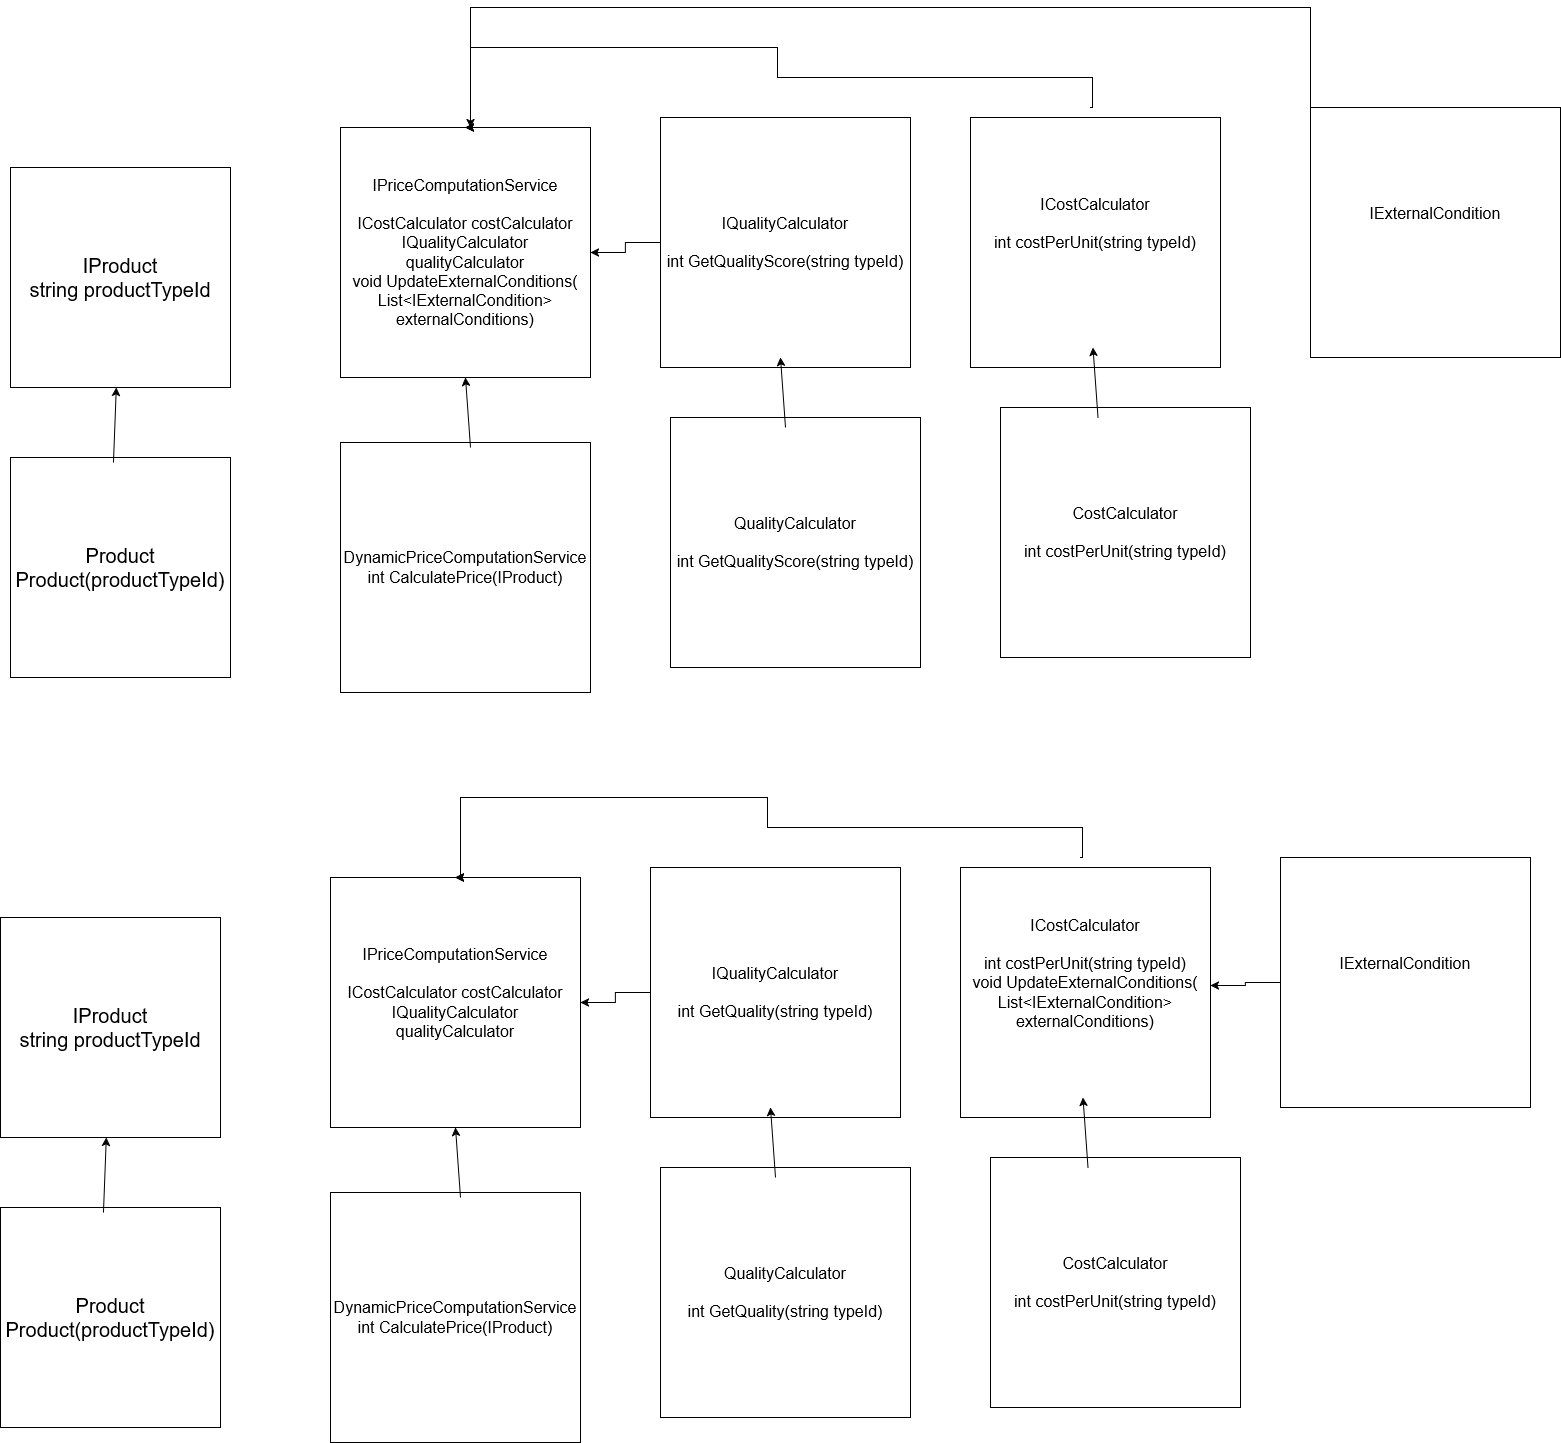

The diagram above was exported from draw.io. Its source (the exported page's mxGraphModel, read from the mxfile embedded in the PNG):
<mxGraphModel dx="2049" dy="2206" grid="1" gridSize="10" guides="1" tooltips="1" connect="1" arrows="1" fold="1" page="1" pageScale="1" pageWidth="850" pageHeight="1100" math="0" shadow="0">
  <root>
    <mxCell id="0" />
    <mxCell id="1" parent="0" />
    <mxCell id="zg7h7vxt9JcLxoqqq8xx-1" value="&lt;div&gt;IProduct&lt;/div&gt;&lt;div&gt;string productTypeId&lt;/div&gt;" style="whiteSpace=wrap;html=1;aspect=fixed;fontSize=20;" vertex="1" parent="1">
      <mxGeometry x="140" y="70" width="220" height="220" as="geometry" />
    </mxCell>
    <mxCell id="zg7h7vxt9JcLxoqqq8xx-2" value="&lt;div&gt;Product&lt;/div&gt;&lt;div&gt;Product(productTypeId)&lt;/div&gt;" style="whiteSpace=wrap;html=1;aspect=fixed;fontSize=20;" vertex="1" parent="1">
      <mxGeometry x="140" y="360" width="220" height="220" as="geometry" />
    </mxCell>
    <mxCell id="zg7h7vxt9JcLxoqqq8xx-3" value="" style="endArrow=classic;html=1;rounded=0;exitX=0.468;exitY=0.023;exitDx=0;exitDy=0;exitPerimeter=0;" edge="1" parent="1" source="zg7h7vxt9JcLxoqqq8xx-2" target="zg7h7vxt9JcLxoqqq8xx-1">
      <mxGeometry width="50" height="50" relative="1" as="geometry">
        <mxPoint x="400" y="430" as="sourcePoint" />
        <mxPoint x="450" y="380" as="targetPoint" />
      </mxGeometry>
    </mxCell>
    <mxCell id="zg7h7vxt9JcLxoqqq8xx-4" value="&lt;div&gt;IPriceComputationService&lt;/div&gt;&lt;div&gt;&lt;br&gt;&lt;/div&gt;&lt;div&gt;ICostCalculator costCalculator&lt;/div&gt;&lt;div&gt;IQualityCalculator qualityCalculator&lt;/div&gt;&lt;div&gt;void UpdateExternalConditions(&lt;br&gt;List&amp;lt;IExternalCondition&amp;gt; externalConditions)&lt;/div&gt;" style="whiteSpace=wrap;html=1;aspect=fixed;fontSize=16;" vertex="1" parent="1">
      <mxGeometry x="470" y="30" width="250" height="250" as="geometry" />
    </mxCell>
    <mxCell id="zg7h7vxt9JcLxoqqq8xx-5" value="&lt;div&gt;DynamicPriceComputationService&lt;/div&gt;&lt;div&gt;int CalculatePrice(IProduct)&lt;/div&gt;" style="whiteSpace=wrap;html=1;aspect=fixed;fontSize=16;" vertex="1" parent="1">
      <mxGeometry x="470" y="345" width="250" height="250" as="geometry" />
    </mxCell>
    <mxCell id="zg7h7vxt9JcLxoqqq8xx-6" value="" style="endArrow=classic;html=1;rounded=0;entryX=0.5;entryY=1;entryDx=0;entryDy=0;" edge="1" parent="1" target="zg7h7vxt9JcLxoqqq8xx-4">
      <mxGeometry width="50" height="50" relative="1" as="geometry">
        <mxPoint x="600" y="350" as="sourcePoint" />
        <mxPoint x="650" y="300" as="targetPoint" />
      </mxGeometry>
    </mxCell>
    <mxCell id="zg7h7vxt9JcLxoqqq8xx-13" value="" style="edgeStyle=orthogonalEdgeStyle;rounded=0;orthogonalLoop=1;jettySize=auto;html=1;" edge="1" parent="1" source="zg7h7vxt9JcLxoqqq8xx-7" target="zg7h7vxt9JcLxoqqq8xx-4">
      <mxGeometry relative="1" as="geometry" />
    </mxCell>
    <mxCell id="zg7h7vxt9JcLxoqqq8xx-7" value="&lt;div&gt;IQualityCalculator&lt;/div&gt;&lt;div&gt;&lt;br&gt;&lt;/div&gt;&lt;div&gt;int GetQualityScore(string typeId)&lt;/div&gt;" style="whiteSpace=wrap;html=1;aspect=fixed;fontSize=16;" vertex="1" parent="1">
      <mxGeometry x="790" y="20" width="250" height="250" as="geometry" />
    </mxCell>
    <mxCell id="zg7h7vxt9JcLxoqqq8xx-15" style="edgeStyle=orthogonalEdgeStyle;rounded=0;orthogonalLoop=1;jettySize=auto;html=1;entryX=0.5;entryY=0;entryDx=0;entryDy=0;exitX=0.5;exitY=0;exitDx=0;exitDy=0;" edge="1" parent="1" target="zg7h7vxt9JcLxoqqq8xx-4">
      <mxGeometry relative="1" as="geometry">
        <mxPoint x="1222" as="sourcePoint" />
        <mxPoint x="600" y="8" as="targetPoint" />
        <Array as="points">
          <mxPoint x="1222" y="-20" />
          <mxPoint x="907" y="-20" />
          <mxPoint x="907" y="-50" />
          <mxPoint x="600" y="-50" />
          <mxPoint x="600" y="30" />
        </Array>
      </mxGeometry>
    </mxCell>
    <mxCell id="zg7h7vxt9JcLxoqqq8xx-8" value="&lt;div&gt;ICostCalculator&lt;/div&gt;&lt;div&gt;&lt;br&gt;&lt;/div&gt;&lt;div&gt;int costPerUnit(string typeId)&lt;/div&gt;&lt;div&gt;&lt;br&gt;&lt;/div&gt;&lt;div&gt;&lt;br&gt;&lt;/div&gt;" style="whiteSpace=wrap;html=1;aspect=fixed;fontSize=16;" vertex="1" parent="1">
      <mxGeometry x="1100" y="20" width="250" height="250" as="geometry" />
    </mxCell>
    <mxCell id="zg7h7vxt9JcLxoqqq8xx-9" value="&lt;div&gt;QualityCalculator&lt;/div&gt;&lt;div&gt;&lt;br&gt;&lt;/div&gt;&lt;div&gt;int GetQualityScore(string typeId)&lt;/div&gt;" style="whiteSpace=wrap;html=1;aspect=fixed;fontSize=16;" vertex="1" parent="1">
      <mxGeometry x="800" y="320" width="250" height="250" as="geometry" />
    </mxCell>
    <mxCell id="zg7h7vxt9JcLxoqqq8xx-10" value="&lt;div&gt;CostCalculator&lt;/div&gt;&lt;div&gt;&lt;br&gt;&lt;/div&gt;&lt;div&gt;int costPerUnit(string typeId)&lt;/div&gt;" style="whiteSpace=wrap;html=1;aspect=fixed;fontSize=16;" vertex="1" parent="1">
      <mxGeometry x="1130" y="310" width="250" height="250" as="geometry" />
    </mxCell>
    <mxCell id="zg7h7vxt9JcLxoqqq8xx-11" value="" style="endArrow=classic;html=1;rounded=0;entryX=0.5;entryY=1;entryDx=0;entryDy=0;" edge="1" parent="1">
      <mxGeometry width="50" height="50" relative="1" as="geometry">
        <mxPoint x="915" y="330" as="sourcePoint" />
        <mxPoint x="910" y="260" as="targetPoint" />
      </mxGeometry>
    </mxCell>
    <mxCell id="zg7h7vxt9JcLxoqqq8xx-12" value="" style="endArrow=classic;html=1;rounded=0;entryX=0.5;entryY=1;entryDx=0;entryDy=0;" edge="1" parent="1">
      <mxGeometry width="50" height="50" relative="1" as="geometry">
        <mxPoint x="1227.5" y="320" as="sourcePoint" />
        <mxPoint x="1222.5" y="250" as="targetPoint" />
      </mxGeometry>
    </mxCell>
    <mxCell id="zg7h7vxt9JcLxoqqq8xx-16" style="edgeStyle=orthogonalEdgeStyle;rounded=0;orthogonalLoop=1;jettySize=auto;html=1;entryX=0.5;entryY=0;entryDx=0;entryDy=0;" edge="1" parent="1" target="zg7h7vxt9JcLxoqqq8xx-4">
      <mxGeometry relative="1" as="geometry">
        <mxPoint x="1220" y="10" as="sourcePoint" />
        <mxPoint x="595" y="30" as="targetPoint" />
        <Array as="points">
          <mxPoint x="1222" y="-20" />
          <mxPoint x="907" y="-20" />
          <mxPoint x="907" y="-50" />
          <mxPoint x="600" y="-50" />
          <mxPoint x="600" y="30" />
        </Array>
      </mxGeometry>
    </mxCell>
    <mxCell id="zg7h7vxt9JcLxoqqq8xx-17" style="edgeStyle=orthogonalEdgeStyle;rounded=0;orthogonalLoop=1;jettySize=auto;html=1;entryX=0.5;entryY=0;entryDx=0;entryDy=0;" edge="1" parent="1">
      <mxGeometry relative="1" as="geometry">
        <mxPoint x="1220" y="10" as="sourcePoint" />
        <mxPoint x="595" y="30" as="targetPoint" />
        <Array as="points">
          <mxPoint x="1222" y="-20" />
          <mxPoint x="907" y="-20" />
          <mxPoint x="907" y="-50" />
          <mxPoint x="600" y="-50" />
          <mxPoint x="600" y="30" />
        </Array>
      </mxGeometry>
    </mxCell>
    <mxCell id="zg7h7vxt9JcLxoqqq8xx-39" style="edgeStyle=orthogonalEdgeStyle;rounded=0;orthogonalLoop=1;jettySize=auto;html=1;exitX=0;exitY=0.5;exitDx=0;exitDy=0;" edge="1" parent="1" source="zg7h7vxt9JcLxoqqq8xx-18">
      <mxGeometry relative="1" as="geometry">
        <mxPoint x="600" y="30" as="targetPoint" />
        <Array as="points">
          <mxPoint x="1440" y="-90" />
          <mxPoint x="600" y="-90" />
        </Array>
      </mxGeometry>
    </mxCell>
    <mxCell id="zg7h7vxt9JcLxoqqq8xx-18" value="&lt;div&gt;IExternalCondition&lt;/div&gt;&lt;div&gt;&lt;br&gt;&lt;/div&gt;&lt;div&gt;&lt;br&gt;&lt;/div&gt;" style="whiteSpace=wrap;html=1;aspect=fixed;fontSize=16;" vertex="1" parent="1">
      <mxGeometry x="1440" y="10" width="250" height="250" as="geometry" />
    </mxCell>
    <mxCell id="zg7h7vxt9JcLxoqqq8xx-20" value="&lt;div&gt;IProduct&lt;/div&gt;&lt;div&gt;string productTypeId&lt;/div&gt;" style="whiteSpace=wrap;html=1;aspect=fixed;fontSize=20;" vertex="1" parent="1">
      <mxGeometry x="130" y="820" width="220" height="220" as="geometry" />
    </mxCell>
    <mxCell id="zg7h7vxt9JcLxoqqq8xx-21" value="&lt;div&gt;Product&lt;/div&gt;&lt;div&gt;Product(productTypeId)&lt;/div&gt;" style="whiteSpace=wrap;html=1;aspect=fixed;fontSize=20;" vertex="1" parent="1">
      <mxGeometry x="130" y="1110" width="220" height="220" as="geometry" />
    </mxCell>
    <mxCell id="zg7h7vxt9JcLxoqqq8xx-22" value="" style="endArrow=classic;html=1;rounded=0;exitX=0.468;exitY=0.023;exitDx=0;exitDy=0;exitPerimeter=0;" edge="1" parent="1" source="zg7h7vxt9JcLxoqqq8xx-21" target="zg7h7vxt9JcLxoqqq8xx-20">
      <mxGeometry width="50" height="50" relative="1" as="geometry">
        <mxPoint x="390" y="1180" as="sourcePoint" />
        <mxPoint x="440" y="1130" as="targetPoint" />
      </mxGeometry>
    </mxCell>
    <mxCell id="zg7h7vxt9JcLxoqqq8xx-23" value="&lt;div&gt;IPriceComputationService&lt;/div&gt;&lt;div&gt;&lt;br&gt;&lt;/div&gt;&lt;div&gt;ICostCalculator costCalculator&lt;/div&gt;&lt;div&gt;IQualityCalculator qualityCalculator&lt;/div&gt;&lt;div&gt;&lt;br&gt;&lt;/div&gt;" style="whiteSpace=wrap;html=1;aspect=fixed;fontSize=16;" vertex="1" parent="1">
      <mxGeometry x="460" y="780" width="250" height="250" as="geometry" />
    </mxCell>
    <mxCell id="zg7h7vxt9JcLxoqqq8xx-24" value="&lt;div&gt;DynamicPriceComputationService&lt;/div&gt;&lt;div&gt;int CalculatePrice(IProduct)&lt;/div&gt;" style="whiteSpace=wrap;html=1;aspect=fixed;fontSize=16;" vertex="1" parent="1">
      <mxGeometry x="460" y="1095" width="250" height="250" as="geometry" />
    </mxCell>
    <mxCell id="zg7h7vxt9JcLxoqqq8xx-25" value="" style="endArrow=classic;html=1;rounded=0;entryX=0.5;entryY=1;entryDx=0;entryDy=0;" edge="1" parent="1" target="zg7h7vxt9JcLxoqqq8xx-23">
      <mxGeometry width="50" height="50" relative="1" as="geometry">
        <mxPoint x="590" y="1100" as="sourcePoint" />
        <mxPoint x="640" y="1050" as="targetPoint" />
      </mxGeometry>
    </mxCell>
    <mxCell id="zg7h7vxt9JcLxoqqq8xx-26" value="" style="edgeStyle=orthogonalEdgeStyle;rounded=0;orthogonalLoop=1;jettySize=auto;html=1;" edge="1" parent="1" source="zg7h7vxt9JcLxoqqq8xx-27" target="zg7h7vxt9JcLxoqqq8xx-23">
      <mxGeometry relative="1" as="geometry" />
    </mxCell>
    <mxCell id="zg7h7vxt9JcLxoqqq8xx-27" value="&lt;div&gt;IQualityCalculator&lt;/div&gt;&lt;div&gt;&lt;br&gt;&lt;/div&gt;&lt;div&gt;int GetQuality(string typeId)&lt;/div&gt;" style="whiteSpace=wrap;html=1;aspect=fixed;fontSize=16;" vertex="1" parent="1">
      <mxGeometry x="780" y="770" width="250" height="250" as="geometry" />
    </mxCell>
    <mxCell id="zg7h7vxt9JcLxoqqq8xx-28" style="edgeStyle=orthogonalEdgeStyle;rounded=0;orthogonalLoop=1;jettySize=auto;html=1;entryX=0.5;entryY=0;entryDx=0;entryDy=0;exitX=0.5;exitY=0;exitDx=0;exitDy=0;" edge="1" parent="1" target="zg7h7vxt9JcLxoqqq8xx-23">
      <mxGeometry relative="1" as="geometry">
        <mxPoint x="1212" y="750" as="sourcePoint" />
        <mxPoint x="590" y="758" as="targetPoint" />
        <Array as="points">
          <mxPoint x="1212" y="730" />
          <mxPoint x="897" y="730" />
          <mxPoint x="897" y="700" />
          <mxPoint x="590" y="700" />
          <mxPoint x="590" y="780" />
        </Array>
      </mxGeometry>
    </mxCell>
    <mxCell id="zg7h7vxt9JcLxoqqq8xx-29" value="&lt;div&gt;ICostCalculator&lt;/div&gt;&lt;div&gt;&lt;br&gt;&lt;/div&gt;&lt;div&gt;int costPerUnit(string typeId)&lt;/div&gt;&lt;div&gt;void UpdateExternalConditions(&lt;br&gt;List&amp;lt;IExternalCondition&amp;gt; externalConditions)&lt;/div&gt;&lt;div&gt;&lt;br&gt;&lt;/div&gt;&lt;div&gt;&lt;br&gt;&lt;/div&gt;" style="whiteSpace=wrap;html=1;aspect=fixed;fontSize=16;" vertex="1" parent="1">
      <mxGeometry x="1090" y="770" width="250" height="250" as="geometry" />
    </mxCell>
    <mxCell id="zg7h7vxt9JcLxoqqq8xx-30" value="&lt;div&gt;QualityCalculator&lt;/div&gt;&lt;div&gt;&lt;br&gt;&lt;/div&gt;&lt;div&gt;int GetQuality(string typeId)&lt;/div&gt;" style="whiteSpace=wrap;html=1;aspect=fixed;fontSize=16;" vertex="1" parent="1">
      <mxGeometry x="790" y="1070" width="250" height="250" as="geometry" />
    </mxCell>
    <mxCell id="zg7h7vxt9JcLxoqqq8xx-31" value="&lt;div&gt;CostCalculator&lt;/div&gt;&lt;div&gt;&lt;br&gt;&lt;/div&gt;&lt;div&gt;int costPerUnit(string typeId)&lt;/div&gt;" style="whiteSpace=wrap;html=1;aspect=fixed;fontSize=16;" vertex="1" parent="1">
      <mxGeometry x="1120" y="1060" width="250" height="250" as="geometry" />
    </mxCell>
    <mxCell id="zg7h7vxt9JcLxoqqq8xx-32" value="" style="endArrow=classic;html=1;rounded=0;entryX=0.5;entryY=1;entryDx=0;entryDy=0;" edge="1" parent="1">
      <mxGeometry width="50" height="50" relative="1" as="geometry">
        <mxPoint x="905" y="1080" as="sourcePoint" />
        <mxPoint x="900" y="1010" as="targetPoint" />
      </mxGeometry>
    </mxCell>
    <mxCell id="zg7h7vxt9JcLxoqqq8xx-33" value="" style="endArrow=classic;html=1;rounded=0;entryX=0.5;entryY=1;entryDx=0;entryDy=0;" edge="1" parent="1">
      <mxGeometry width="50" height="50" relative="1" as="geometry">
        <mxPoint x="1217.5" y="1070" as="sourcePoint" />
        <mxPoint x="1212.5" y="1000" as="targetPoint" />
      </mxGeometry>
    </mxCell>
    <mxCell id="zg7h7vxt9JcLxoqqq8xx-34" style="edgeStyle=orthogonalEdgeStyle;rounded=0;orthogonalLoop=1;jettySize=auto;html=1;entryX=0.5;entryY=0;entryDx=0;entryDy=0;" edge="1" parent="1" target="zg7h7vxt9JcLxoqqq8xx-23">
      <mxGeometry relative="1" as="geometry">
        <mxPoint x="1210" y="760" as="sourcePoint" />
        <mxPoint x="585" y="780" as="targetPoint" />
        <Array as="points">
          <mxPoint x="1212" y="730" />
          <mxPoint x="897" y="730" />
          <mxPoint x="897" y="700" />
          <mxPoint x="590" y="700" />
          <mxPoint x="590" y="780" />
        </Array>
      </mxGeometry>
    </mxCell>
    <mxCell id="zg7h7vxt9JcLxoqqq8xx-35" style="edgeStyle=orthogonalEdgeStyle;rounded=0;orthogonalLoop=1;jettySize=auto;html=1;entryX=0.5;entryY=0;entryDx=0;entryDy=0;" edge="1" parent="1">
      <mxGeometry relative="1" as="geometry">
        <mxPoint x="1210" y="760" as="sourcePoint" />
        <mxPoint x="585" y="780" as="targetPoint" />
        <Array as="points">
          <mxPoint x="1212" y="730" />
          <mxPoint x="897" y="730" />
          <mxPoint x="897" y="700" />
          <mxPoint x="590" y="700" />
          <mxPoint x="590" y="780" />
        </Array>
      </mxGeometry>
    </mxCell>
    <mxCell id="zg7h7vxt9JcLxoqqq8xx-36" value="&lt;div&gt;IExternalCondition&lt;/div&gt;&lt;div&gt;&lt;br&gt;&lt;/div&gt;&lt;div&gt;&lt;br&gt;&lt;/div&gt;" style="whiteSpace=wrap;html=1;aspect=fixed;fontSize=16;" vertex="1" parent="1">
      <mxGeometry x="1410" y="760" width="250" height="250" as="geometry" />
    </mxCell>
    <mxCell id="zg7h7vxt9JcLxoqqq8xx-37" style="edgeStyle=orthogonalEdgeStyle;rounded=0;orthogonalLoop=1;jettySize=auto;html=1;entryX=1;entryY=0.472;entryDx=0;entryDy=0;entryPerimeter=0;" edge="1" parent="1" source="zg7h7vxt9JcLxoqqq8xx-36" target="zg7h7vxt9JcLxoqqq8xx-29">
      <mxGeometry relative="1" as="geometry" />
    </mxCell>
  </root>
</mxGraphModel>